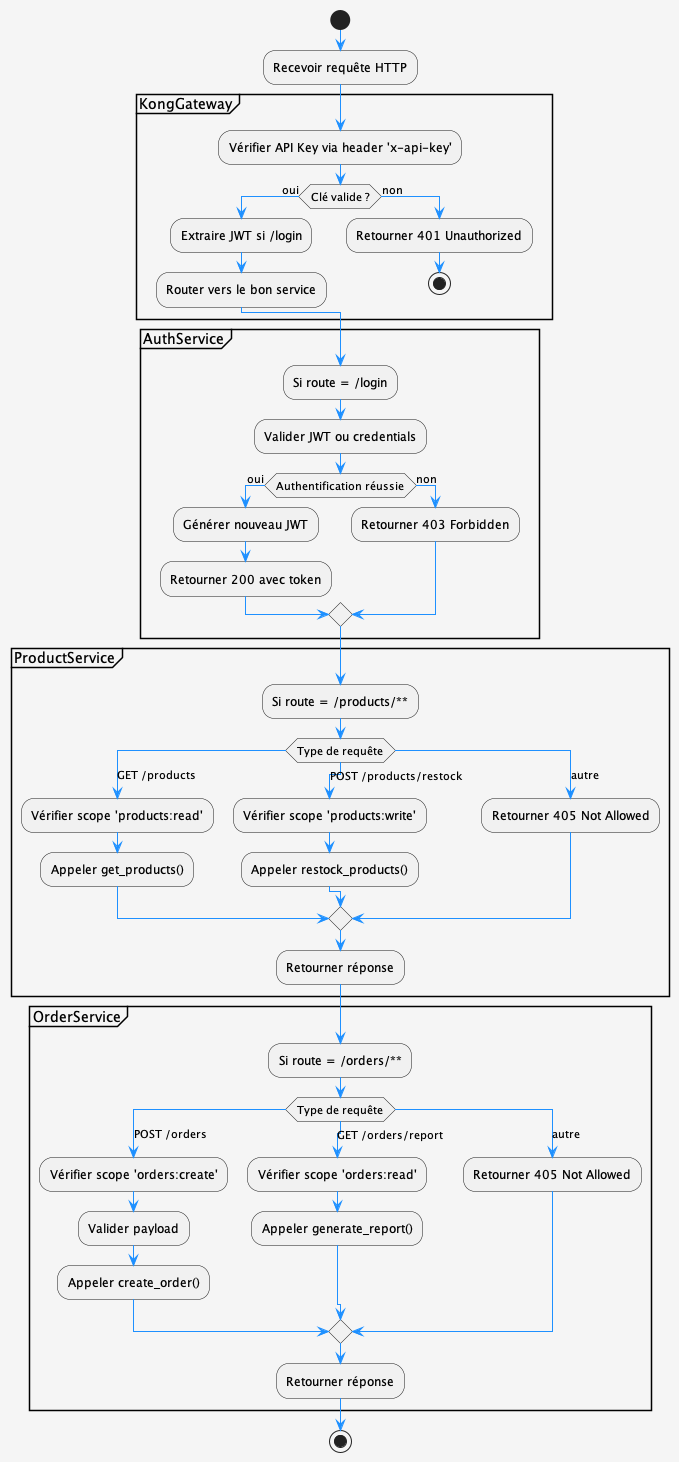

The diagram above was rendered by PlantUML. Its source (embedded in the PNG):
@startuml ProcessServicesSwitchCase

skinparam {
  BackgroundColor #F5F5F5
  ParticipantBackgroundColor #FFFFFF
  ArrowColor #1E90FF
}

start
:Recevoir requête HTTP;

partition KongGateway {
  :Vérifier API Key via header 'x-api-key';
  if (Clé valide ?) then (oui)
    :Extraire JWT si /login;
    :Router vers le bon service;
  else (non)
    :Retourner 401 Unauthorized;
    stop
  endif
}

partition AuthService {
  :Si route = /login;
  :Valider JWT ou credentials;
  if (Authentification réussie) then (oui)
    :Générer nouveau JWT;
    :Retourner 200 avec token;
  else (non)
    :Retourner 403 Forbidden;
  endif
}

partition ProductService {
  :Si route = /products/**;
  switch (Type de requête)
  case (GET /products)
    :Vérifier scope 'products:read';
    :Appeler get_products();
  case (POST /products/restock)
    :Vérifier scope 'products:write';
    :Appeler restock_products();
  case (autre)
    :Retourner 405 Not Allowed;
  endswitch
  :Retourner réponse;
}

partition OrderService {
  :Si route = /orders/**;
  switch (Type de requête)
  case (POST /orders)
    :Vérifier scope 'orders:create';
    :Valider payload;
    :Appeler create_order();
  case (GET /orders/report)
    :Vérifier scope 'orders:read';
    :Appeler generate_report();
  case (autre)
    :Retourner 405 Not Allowed;
  endswitch
  :Retourner réponse;
}

stop

@enduml